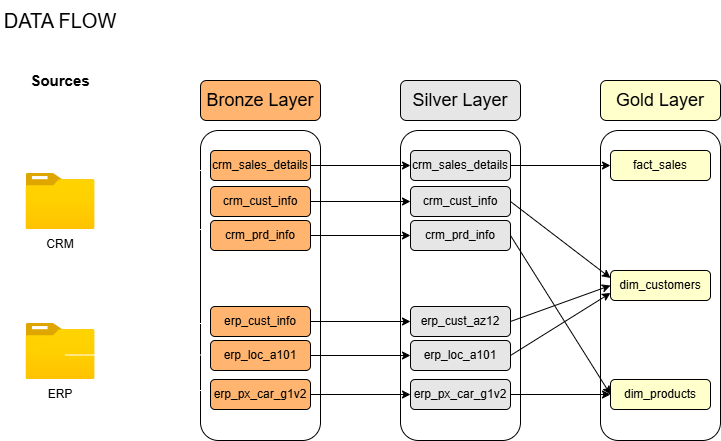

The diagram above was exported from draw.io. Its source (the exported page's mxGraphModel, read from the mxfile embedded in the PNG):
<mxGraphModel dx="1042" dy="626" grid="1" gridSize="10" guides="1" tooltips="1" connect="1" arrows="1" fold="1" page="1" pageScale="1" pageWidth="850" pageHeight="1100" math="0" shadow="0">
  <root>
    <mxCell id="0" />
    <mxCell id="1" parent="0" />
    <mxCell id="ghgqtwpHC9xDDyOHx3q3-1" value="" style="rounded=0;whiteSpace=wrap;html=1;fillColor=none;dashed=1;strokeColor=#FFFFFF;" parent="1" vertex="1">
      <mxGeometry x="40" y="120" width="120" height="360" as="geometry" />
    </mxCell>
    <mxCell id="ghgqtwpHC9xDDyOHx3q3-19" style="edgeStyle=orthogonalEdgeStyle;rounded=0;orthogonalLoop=1;jettySize=auto;html=1;strokeColor=#FFFFFF;" parent="1" source="ghgqtwpHC9xDDyOHx3q3-2" target="ghgqtwpHC9xDDyOHx3q3-10" edge="1">
      <mxGeometry relative="1" as="geometry">
        <Array as="points">
          <mxPoint x="180" y="240" />
          <mxPoint x="180" y="240" />
        </Array>
      </mxGeometry>
    </mxCell>
    <mxCell id="ghgqtwpHC9xDDyOHx3q3-2" value="" style="image;aspect=fixed;html=1;points=[];align=center;fontSize=12;image=img/lib/azure2/general/Folder_Blank.svg;strokeColor=#FFFFFF;" parent="1" vertex="1">
      <mxGeometry x="65.5" y="213" width="69" height="56.00000000000001" as="geometry" />
    </mxCell>
    <mxCell id="ghgqtwpHC9xDDyOHx3q3-3" value="" style="image;aspect=fixed;html=1;points=[];align=center;fontSize=12;image=img/lib/azure2/general/Folder_Blank.svg;strokeColor=#FFFFFF;" parent="1" vertex="1">
      <mxGeometry x="65.5" y="363" width="69" height="56.00000000000001" as="geometry" />
    </mxCell>
    <mxCell id="ghgqtwpHC9xDDyOHx3q3-4" value="CRM" style="text;html=1;align=center;verticalAlign=middle;whiteSpace=wrap;rounded=0;strokeColor=#FFFFFF;" parent="1" vertex="1">
      <mxGeometry x="70" y="269" width="60" height="30" as="geometry" />
    </mxCell>
    <mxCell id="ghgqtwpHC9xDDyOHx3q3-5" value="ERP" style="text;html=1;align=center;verticalAlign=middle;whiteSpace=wrap;rounded=0;strokeColor=#FFFFFF;" parent="1" vertex="1">
      <mxGeometry x="70" y="419" width="60" height="30" as="geometry" />
    </mxCell>
    <mxCell id="ghgqtwpHC9xDDyOHx3q3-6" value="" style="rounded=1;whiteSpace=wrap;html=1;fillColor=none;strokeColor=default;fontColor=#000000;" parent="1" vertex="1">
      <mxGeometry x="240" y="170" width="120" height="310" as="geometry" />
    </mxCell>
    <mxCell id="ghgqtwpHC9xDDyOHx3q3-7" value="&lt;font style=&quot;font-size: 18px;&quot;&gt;Bronze Layer&lt;/font&gt;" style="rounded=1;whiteSpace=wrap;html=1;fillColor=#FFB570;fontColor=#000000;strokeColor=default;" parent="1" vertex="1">
      <mxGeometry x="240" y="120" width="120" height="40" as="geometry" />
    </mxCell>
    <mxCell id="ghgqtwpHC9xDDyOHx3q3-8" value="&lt;b&gt;&lt;font style=&quot;font-size: 15px;&quot;&gt;Sources&lt;/font&gt;&lt;/b&gt;" style="text;html=1;align=center;verticalAlign=middle;whiteSpace=wrap;rounded=0;strokeColor=#FFFFFF;" parent="1" vertex="1">
      <mxGeometry x="70" y="100" width="60" height="40" as="geometry" />
    </mxCell>
    <mxCell id="BPCNNNmGHBg6B-xXdHLa-10" style="edgeStyle=orthogonalEdgeStyle;rounded=0;orthogonalLoop=1;jettySize=auto;html=1;exitX=1;exitY=0.5;exitDx=0;exitDy=0;entryX=0;entryY=0.5;entryDx=0;entryDy=0;strokeColor=default;" parent="1" source="ghgqtwpHC9xDDyOHx3q3-9" target="BPCNNNmGHBg6B-xXdHLa-4" edge="1">
      <mxGeometry relative="1" as="geometry" />
    </mxCell>
    <mxCell id="ghgqtwpHC9xDDyOHx3q3-9" value="crm_sales_details" style="rounded=1;whiteSpace=wrap;html=1;fillColor=#FFB570;fontColor=#000000;strokeColor=default;" parent="1" vertex="1">
      <mxGeometry x="250" y="190" width="100" height="30" as="geometry" />
    </mxCell>
    <mxCell id="BPCNNNmGHBg6B-xXdHLa-11" style="edgeStyle=orthogonalEdgeStyle;rounded=0;orthogonalLoop=1;jettySize=auto;html=1;exitX=1;exitY=0.5;exitDx=0;exitDy=0;entryX=0;entryY=0.5;entryDx=0;entryDy=0;strokeColor=default;" parent="1" source="ghgqtwpHC9xDDyOHx3q3-10" target="BPCNNNmGHBg6B-xXdHLa-5" edge="1">
      <mxGeometry relative="1" as="geometry" />
    </mxCell>
    <mxCell id="ghgqtwpHC9xDDyOHx3q3-10" value="crm_cust_info" style="rounded=1;whiteSpace=wrap;html=1;fillColor=#FFB570;fontColor=#000000;strokeColor=default;" parent="1" vertex="1">
      <mxGeometry x="250" y="226" width="100" height="30" as="geometry" />
    </mxCell>
    <mxCell id="BPCNNNmGHBg6B-xXdHLa-12" style="edgeStyle=orthogonalEdgeStyle;rounded=0;orthogonalLoop=1;jettySize=auto;html=1;entryX=0;entryY=0.5;entryDx=0;entryDy=0;strokeColor=default;" parent="1" source="ghgqtwpHC9xDDyOHx3q3-11" target="BPCNNNmGHBg6B-xXdHLa-6" edge="1">
      <mxGeometry relative="1" as="geometry" />
    </mxCell>
    <mxCell id="ghgqtwpHC9xDDyOHx3q3-11" value="crm_prd_info" style="rounded=1;whiteSpace=wrap;html=1;fillColor=#FFB570;fontColor=#000000;strokeColor=default;" parent="1" vertex="1">
      <mxGeometry x="250" y="260" width="100" height="30" as="geometry" />
    </mxCell>
    <mxCell id="BPCNNNmGHBg6B-xXdHLa-13" style="edgeStyle=orthogonalEdgeStyle;rounded=0;orthogonalLoop=1;jettySize=auto;html=1;exitX=1;exitY=0.5;exitDx=0;exitDy=0;entryX=0;entryY=0.5;entryDx=0;entryDy=0;strokeColor=default;" parent="1" source="ghgqtwpHC9xDDyOHx3q3-12" target="BPCNNNmGHBg6B-xXdHLa-7" edge="1">
      <mxGeometry relative="1" as="geometry" />
    </mxCell>
    <mxCell id="ghgqtwpHC9xDDyOHx3q3-12" value="erp_cust_info" style="rounded=1;whiteSpace=wrap;html=1;fillColor=#FFB570;fontColor=#000000;strokeColor=default;" parent="1" vertex="1">
      <mxGeometry x="250" y="346" width="100" height="30" as="geometry" />
    </mxCell>
    <mxCell id="BPCNNNmGHBg6B-xXdHLa-15" style="edgeStyle=orthogonalEdgeStyle;rounded=0;orthogonalLoop=1;jettySize=auto;html=1;strokeColor=default;" parent="1" source="ghgqtwpHC9xDDyOHx3q3-13" target="BPCNNNmGHBg6B-xXdHLa-8" edge="1">
      <mxGeometry relative="1" as="geometry" />
    </mxCell>
    <mxCell id="ghgqtwpHC9xDDyOHx3q3-13" value="erp_px_car_g1v2" style="rounded=1;whiteSpace=wrap;html=1;fillColor=#FFB570;fontColor=#000000;strokeColor=default;" parent="1" vertex="1">
      <mxGeometry x="250" y="419" width="100" height="30" as="geometry" />
    </mxCell>
    <mxCell id="BPCNNNmGHBg6B-xXdHLa-14" style="edgeStyle=orthogonalEdgeStyle;rounded=0;orthogonalLoop=1;jettySize=auto;html=1;exitX=1;exitY=0.5;exitDx=0;exitDy=0;entryX=0;entryY=0.5;entryDx=0;entryDy=0;strokeColor=default;" parent="1" source="ghgqtwpHC9xDDyOHx3q3-14" target="BPCNNNmGHBg6B-xXdHLa-9" edge="1">
      <mxGeometry relative="1" as="geometry" />
    </mxCell>
    <mxCell id="ghgqtwpHC9xDDyOHx3q3-14" value="erp_loc_a101" style="rounded=1;whiteSpace=wrap;html=1;fillColor=#FFB570;fontColor=#000000;strokeColor=default;" parent="1" vertex="1">
      <mxGeometry x="250" y="380" width="100" height="30" as="geometry" />
    </mxCell>
    <mxCell id="ghgqtwpHC9xDDyOHx3q3-21" value="" style="endArrow=classic;html=1;rounded=0;strokeColor=#FFFFFF;" parent="1" edge="1">
      <mxGeometry width="50" height="50" relative="1" as="geometry">
        <mxPoint x="190" y="240" as="sourcePoint" />
        <mxPoint x="250" y="210" as="targetPoint" />
        <Array as="points">
          <mxPoint x="190" y="210" />
        </Array>
      </mxGeometry>
    </mxCell>
    <mxCell id="ghgqtwpHC9xDDyOHx3q3-22" value="" style="endArrow=classic;html=1;rounded=0;strokeColor=#FFFFFF;" parent="1" edge="1">
      <mxGeometry width="50" height="50" relative="1" as="geometry">
        <mxPoint x="190" y="240" as="sourcePoint" />
        <mxPoint x="250" y="269" as="targetPoint" />
        <Array as="points">
          <mxPoint x="190" y="269" />
        </Array>
      </mxGeometry>
    </mxCell>
    <mxCell id="ghgqtwpHC9xDDyOHx3q3-23" style="edgeStyle=orthogonalEdgeStyle;rounded=0;orthogonalLoop=1;jettySize=auto;html=1;strokeColor=#FFFFFF;" parent="1" edge="1">
      <mxGeometry relative="1" as="geometry">
        <mxPoint x="105" y="394.5" as="sourcePoint" />
        <mxPoint x="250" y="394.5" as="targetPoint" />
        <Array as="points">
          <mxPoint x="180" y="394.5" />
          <mxPoint x="180" y="394.5" />
        </Array>
      </mxGeometry>
    </mxCell>
    <mxCell id="ghgqtwpHC9xDDyOHx3q3-24" value="" style="endArrow=classic;html=1;rounded=0;strokeColor=#FFFFFF;" parent="1" edge="1">
      <mxGeometry width="50" height="50" relative="1" as="geometry">
        <mxPoint x="190" y="393" as="sourcePoint" />
        <mxPoint x="250" y="363" as="targetPoint" />
        <Array as="points">
          <mxPoint x="190" y="363" />
        </Array>
      </mxGeometry>
    </mxCell>
    <mxCell id="ghgqtwpHC9xDDyOHx3q3-25" value="" style="endArrow=classic;html=1;rounded=0;strokeColor=#FFFFFF;" parent="1" edge="1">
      <mxGeometry width="50" height="50" relative="1" as="geometry">
        <mxPoint x="190" y="390" as="sourcePoint" />
        <mxPoint x="250" y="430" as="targetPoint" />
        <Array as="points">
          <mxPoint x="190" y="430" />
        </Array>
      </mxGeometry>
    </mxCell>
    <mxCell id="BPCNNNmGHBg6B-xXdHLa-2" value="" style="rounded=1;whiteSpace=wrap;html=1;fillColor=none;strokeColor=default;fontColor=#000000;" parent="1" vertex="1">
      <mxGeometry x="440" y="170" width="120" height="310" as="geometry" />
    </mxCell>
    <mxCell id="BPCNNNmGHBg6B-xXdHLa-3" value="&lt;font style=&quot;font-size: 18px;&quot;&gt;Silver Layer&lt;/font&gt;" style="rounded=1;whiteSpace=wrap;html=1;fillColor=#E6E6E6;strokeColor=default;fontColor=#000000;" parent="1" vertex="1">
      <mxGeometry x="440" y="120" width="120" height="40" as="geometry" />
    </mxCell>
    <mxCell id="WuJW_nYAvODjHq1Mkey6-9" style="edgeStyle=orthogonalEdgeStyle;rounded=0;orthogonalLoop=1;jettySize=auto;html=1;exitX=1;exitY=0.5;exitDx=0;exitDy=0;strokeColor=default;" parent="1" source="BPCNNNmGHBg6B-xXdHLa-4" target="WuJW_nYAvODjHq1Mkey6-3" edge="1">
      <mxGeometry relative="1" as="geometry" />
    </mxCell>
    <mxCell id="BPCNNNmGHBg6B-xXdHLa-4" value="crm_sales_details" style="rounded=1;whiteSpace=wrap;html=1;fillColor=#E6E6E6;strokeColor=default;fontColor=#000000;" parent="1" vertex="1">
      <mxGeometry x="450" y="190" width="100" height="30" as="geometry" />
    </mxCell>
    <mxCell id="BPCNNNmGHBg6B-xXdHLa-5" value="crm_cust_info" style="rounded=1;whiteSpace=wrap;html=1;fillColor=#E6E6E6;strokeColor=default;fontColor=#000000;" parent="1" vertex="1">
      <mxGeometry x="450" y="226" width="100" height="30" as="geometry" />
    </mxCell>
    <mxCell id="BPCNNNmGHBg6B-xXdHLa-6" value="crm_prd_info" style="rounded=1;whiteSpace=wrap;html=1;fillColor=#E6E6E6;strokeColor=default;fontColor=#000000;" parent="1" vertex="1">
      <mxGeometry x="450" y="260" width="100" height="30" as="geometry" />
    </mxCell>
    <mxCell id="BPCNNNmGHBg6B-xXdHLa-7" value="erp_cust_az12" style="rounded=1;whiteSpace=wrap;html=1;fillColor=#E6E6E6;strokeColor=default;fontColor=#000000;" parent="1" vertex="1">
      <mxGeometry x="450" y="346" width="100" height="30" as="geometry" />
    </mxCell>
    <mxCell id="WuJW_nYAvODjHq1Mkey6-13" style="edgeStyle=orthogonalEdgeStyle;rounded=0;orthogonalLoop=1;jettySize=auto;html=1;exitX=1;exitY=0.5;exitDx=0;exitDy=0;entryX=0;entryY=0.5;entryDx=0;entryDy=0;strokeColor=default;" parent="1" source="BPCNNNmGHBg6B-xXdHLa-8" target="WuJW_nYAvODjHq1Mkey6-5" edge="1">
      <mxGeometry relative="1" as="geometry" />
    </mxCell>
    <mxCell id="BPCNNNmGHBg6B-xXdHLa-8" value="erp_px_car_g1v2" style="rounded=1;whiteSpace=wrap;html=1;fillColor=#E6E6E6;strokeColor=default;fontColor=#000000;" parent="1" vertex="1">
      <mxGeometry x="450" y="419" width="100" height="30" as="geometry" />
    </mxCell>
    <mxCell id="BPCNNNmGHBg6B-xXdHLa-9" value="erp_loc_a101" style="rounded=1;whiteSpace=wrap;html=1;fillColor=#E6E6E6;strokeColor=default;fontColor=#000000;" parent="1" vertex="1">
      <mxGeometry x="450" y="380" width="100" height="30" as="geometry" />
    </mxCell>
    <mxCell id="WuJW_nYAvODjHq1Mkey6-1" value="" style="rounded=1;whiteSpace=wrap;html=1;fillColor=none;strokeColor=default;fontColor=#000000;" parent="1" vertex="1">
      <mxGeometry x="640" y="170" width="120" height="310" as="geometry" />
    </mxCell>
    <mxCell id="WuJW_nYAvODjHq1Mkey6-2" value="&lt;font style=&quot;font-size: 18px;&quot;&gt;Gold Layer&lt;/font&gt;" style="rounded=1;whiteSpace=wrap;html=1;fillColor=#FFFFCC;strokeColor=default;fontColor=#000000;" parent="1" vertex="1">
      <mxGeometry x="640" y="120" width="120" height="40" as="geometry" />
    </mxCell>
    <mxCell id="WuJW_nYAvODjHq1Mkey6-3" value="fact_sales" style="rounded=1;whiteSpace=wrap;html=1;fillColor=#FFFFCC;strokeColor=default;fontColor=#000000;" parent="1" vertex="1">
      <mxGeometry x="650" y="190" width="100" height="30" as="geometry" />
    </mxCell>
    <mxCell id="WuJW_nYAvODjHq1Mkey6-4" value="dim_customers" style="rounded=1;whiteSpace=wrap;html=1;fillColor=#FFFFCC;strokeColor=default;fontColor=#000000;" parent="1" vertex="1">
      <mxGeometry x="650" y="310" width="100" height="30" as="geometry" />
    </mxCell>
    <mxCell id="WuJW_nYAvODjHq1Mkey6-5" value="dim_products" style="rounded=1;whiteSpace=wrap;html=1;fillColor=#FFFFCC;strokeColor=default;fontColor=#000000;" parent="1" vertex="1">
      <mxGeometry x="650" y="419" width="100" height="30" as="geometry" />
    </mxCell>
    <mxCell id="WuJW_nYAvODjHq1Mkey6-17" value="" style="endArrow=classic;html=1;rounded=0;entryX=0;entryY=0.25;entryDx=0;entryDy=0;exitX=1;exitY=0.5;exitDx=0;exitDy=0;strokeColor=default;" parent="1" source="BPCNNNmGHBg6B-xXdHLa-5" target="WuJW_nYAvODjHq1Mkey6-4" edge="1">
      <mxGeometry width="50" height="50" relative="1" as="geometry">
        <mxPoint x="550" y="240" as="sourcePoint" />
        <mxPoint x="600" y="190" as="targetPoint" />
      </mxGeometry>
    </mxCell>
    <mxCell id="WuJW_nYAvODjHq1Mkey6-18" value="" style="endArrow=classic;html=1;rounded=0;entryX=0;entryY=0.5;entryDx=0;entryDy=0;exitX=1;exitY=0.5;exitDx=0;exitDy=0;strokeColor=default;" parent="1" source="BPCNNNmGHBg6B-xXdHLa-6" target="WuJW_nYAvODjHq1Mkey6-5" edge="1">
      <mxGeometry width="50" height="50" relative="1" as="geometry">
        <mxPoint x="550" y="279" as="sourcePoint" />
        <mxPoint x="650" y="363" as="targetPoint" />
      </mxGeometry>
    </mxCell>
    <mxCell id="WuJW_nYAvODjHq1Mkey6-19" value="" style="endArrow=classic;html=1;rounded=0;exitX=1;exitY=0.5;exitDx=0;exitDy=0;entryX=0;entryY=0.5;entryDx=0;entryDy=0;strokeColor=default;" parent="1" source="BPCNNNmGHBg6B-xXdHLa-7" target="WuJW_nYAvODjHq1Mkey6-4" edge="1">
      <mxGeometry width="50" height="50" relative="1" as="geometry">
        <mxPoint x="540" y="520" as="sourcePoint" />
        <mxPoint x="620" y="470" as="targetPoint" />
      </mxGeometry>
    </mxCell>
    <mxCell id="WuJW_nYAvODjHq1Mkey6-20" value="" style="endArrow=classic;html=1;rounded=0;exitX=1;exitY=0.5;exitDx=0;exitDy=0;entryX=0;entryY=0.75;entryDx=0;entryDy=0;strokeColor=default;" parent="1" source="BPCNNNmGHBg6B-xXdHLa-9" target="WuJW_nYAvODjHq1Mkey6-4" edge="1">
      <mxGeometry width="50" height="50" relative="1" as="geometry">
        <mxPoint x="570" y="386" as="sourcePoint" />
        <mxPoint x="670" y="350" as="targetPoint" />
      </mxGeometry>
    </mxCell>
    <mxCell id="WuJW_nYAvODjHq1Mkey6-21" value="&lt;font style=&quot;font-size: 20px;&quot;&gt;DATA FLOW&lt;/font&gt;" style="rounded=0;whiteSpace=wrap;html=1;fillColor=none;strokeColor=#FFFFFF;" parent="1" vertex="1">
      <mxGeometry x="40" y="40" width="120" height="40" as="geometry" />
    </mxCell>
  </root>
</mxGraphModel>